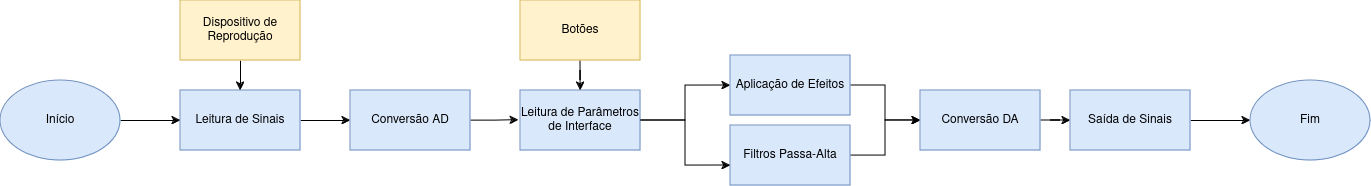

The diagram above was exported from draw.io. Its source (the exported page's mxGraphModel, read from the mxfile embedded in the PNG):
<mxGraphModel dx="1587" dy="1272" grid="1" gridSize="10" guides="1" tooltips="1" connect="1" arrows="1" fold="1" page="1" pageScale="1" pageWidth="827" pageHeight="1169" math="0" shadow="0">
  <root>
    <mxCell id="WIyWlLk6GJQsqaUBKTNV-0" />
    <mxCell id="WIyWlLk6GJQsqaUBKTNV-1" parent="WIyWlLk6GJQsqaUBKTNV-0" />
    <mxCell id="pF1_9j49e7I3QFhnvVE9-12" style="edgeStyle=orthogonalEdgeStyle;rounded=0;orthogonalLoop=1;jettySize=auto;html=1;" edge="1" parent="WIyWlLk6GJQsqaUBKTNV-1" source="pF1_9j49e7I3QFhnvVE9-2" target="pF1_9j49e7I3QFhnvVE9-3">
      <mxGeometry relative="1" as="geometry" />
    </mxCell>
    <mxCell id="pF1_9j49e7I3QFhnvVE9-2" value="Leitura de Sinais" style="rounded=0;whiteSpace=wrap;html=1;fillColor=#dae8fc;strokeColor=#6c8ebf;" vertex="1" parent="WIyWlLk6GJQsqaUBKTNV-1">
      <mxGeometry x="330" y="170" width="120" height="60" as="geometry" />
    </mxCell>
    <mxCell id="pF1_9j49e7I3QFhnvVE9-13" style="edgeStyle=orthogonalEdgeStyle;rounded=0;orthogonalLoop=1;jettySize=auto;html=1;entryX=-0.015;entryY=0.492;entryDx=0;entryDy=0;entryPerimeter=0;" edge="1" parent="WIyWlLk6GJQsqaUBKTNV-1" source="pF1_9j49e7I3QFhnvVE9-3" target="pF1_9j49e7I3QFhnvVE9-4">
      <mxGeometry relative="1" as="geometry" />
    </mxCell>
    <mxCell id="pF1_9j49e7I3QFhnvVE9-3" value="Conversão AD" style="rounded=0;whiteSpace=wrap;html=1;fillColor=#dae8fc;strokeColor=#6c8ebf;" vertex="1" parent="WIyWlLk6GJQsqaUBKTNV-1">
      <mxGeometry x="500" y="170" width="120" height="60" as="geometry" />
    </mxCell>
    <mxCell id="pF1_9j49e7I3QFhnvVE9-33" style="edgeStyle=orthogonalEdgeStyle;rounded=0;orthogonalLoop=1;jettySize=auto;html=1;entryX=0;entryY=0.5;entryDx=0;entryDy=0;" edge="1" parent="WIyWlLk6GJQsqaUBKTNV-1" source="pF1_9j49e7I3QFhnvVE9-4" target="pF1_9j49e7I3QFhnvVE9-7">
      <mxGeometry relative="1" as="geometry" />
    </mxCell>
    <mxCell id="pF1_9j49e7I3QFhnvVE9-4" value="Leitura de Parâmetros de Interface" style="rounded=0;whiteSpace=wrap;html=1;fillColor=#dae8fc;strokeColor=#6c8ebf;" vertex="1" parent="WIyWlLk6GJQsqaUBKTNV-1">
      <mxGeometry x="670" y="170" width="120" height="60" as="geometry" />
    </mxCell>
    <mxCell id="pF1_9j49e7I3QFhnvVE9-37" style="edgeStyle=orthogonalEdgeStyle;rounded=0;orthogonalLoop=1;jettySize=auto;html=1;entryX=0;entryY=0.5;entryDx=0;entryDy=0;" edge="1" parent="WIyWlLk6GJQsqaUBKTNV-1" source="pF1_9j49e7I3QFhnvVE9-6" target="pF1_9j49e7I3QFhnvVE9-8">
      <mxGeometry relative="1" as="geometry" />
    </mxCell>
    <mxCell id="pF1_9j49e7I3QFhnvVE9-6" value="Filtros Passa-Alta" style="rounded=0;whiteSpace=wrap;html=1;fillColor=#dae8fc;strokeColor=#6c8ebf;" vertex="1" parent="WIyWlLk6GJQsqaUBKTNV-1">
      <mxGeometry x="880" y="205" width="120" height="60" as="geometry" />
    </mxCell>
    <mxCell id="pF1_9j49e7I3QFhnvVE9-35" style="edgeStyle=orthogonalEdgeStyle;rounded=0;orthogonalLoop=1;jettySize=auto;html=1;entryX=0;entryY=0.5;entryDx=0;entryDy=0;" edge="1" parent="WIyWlLk6GJQsqaUBKTNV-1" source="pF1_9j49e7I3QFhnvVE9-7" target="pF1_9j49e7I3QFhnvVE9-8">
      <mxGeometry relative="1" as="geometry" />
    </mxCell>
    <mxCell id="pF1_9j49e7I3QFhnvVE9-7" value="Aplicação de Efeitos" style="rounded=0;whiteSpace=wrap;html=1;fillColor=#dae8fc;strokeColor=#6c8ebf;" vertex="1" parent="WIyWlLk6GJQsqaUBKTNV-1">
      <mxGeometry x="880" y="135" width="120" height="60" as="geometry" />
    </mxCell>
    <mxCell id="pF1_9j49e7I3QFhnvVE9-38" style="edgeStyle=orthogonalEdgeStyle;rounded=0;orthogonalLoop=1;jettySize=auto;html=1;entryX=0;entryY=0.5;entryDx=0;entryDy=0;" edge="1" parent="WIyWlLk6GJQsqaUBKTNV-1" source="pF1_9j49e7I3QFhnvVE9-8" target="pF1_9j49e7I3QFhnvVE9-9">
      <mxGeometry relative="1" as="geometry" />
    </mxCell>
    <mxCell id="pF1_9j49e7I3QFhnvVE9-8" value="Conversão DA" style="rounded=0;whiteSpace=wrap;html=1;fillColor=#dae8fc;strokeColor=#6c8ebf;" vertex="1" parent="WIyWlLk6GJQsqaUBKTNV-1">
      <mxGeometry x="1070" y="170" width="120" height="60" as="geometry" />
    </mxCell>
    <mxCell id="pF1_9j49e7I3QFhnvVE9-42" style="edgeStyle=orthogonalEdgeStyle;rounded=0;orthogonalLoop=1;jettySize=auto;html=1;exitX=1;exitY=0.5;exitDx=0;exitDy=0;entryX=0;entryY=0.5;entryDx=0;entryDy=0;" edge="1" parent="WIyWlLk6GJQsqaUBKTNV-1" source="pF1_9j49e7I3QFhnvVE9-9" target="pF1_9j49e7I3QFhnvVE9-41">
      <mxGeometry relative="1" as="geometry" />
    </mxCell>
    <mxCell id="pF1_9j49e7I3QFhnvVE9-9" value="Saída de Sinais" style="rounded=0;whiteSpace=wrap;html=1;fillColor=#dae8fc;strokeColor=#6c8ebf;" vertex="1" parent="WIyWlLk6GJQsqaUBKTNV-1">
      <mxGeometry x="1220" y="170" width="120" height="60" as="geometry" />
    </mxCell>
    <mxCell id="pF1_9j49e7I3QFhnvVE9-27" style="edgeStyle=orthogonalEdgeStyle;rounded=0;orthogonalLoop=1;jettySize=auto;html=1;exitX=0.5;exitY=1;exitDx=0;exitDy=0;" edge="1" parent="WIyWlLk6GJQsqaUBKTNV-1" source="pF1_9j49e7I3QFhnvVE9-26" target="pF1_9j49e7I3QFhnvVE9-4">
      <mxGeometry relative="1" as="geometry" />
    </mxCell>
    <mxCell id="pF1_9j49e7I3QFhnvVE9-26" value="Botões" style="rounded=0;whiteSpace=wrap;html=1;fillColor=#fff2cc;strokeColor=#d6b656;" vertex="1" parent="WIyWlLk6GJQsqaUBKTNV-1">
      <mxGeometry x="670" y="80" width="120" height="60" as="geometry" />
    </mxCell>
    <mxCell id="pF1_9j49e7I3QFhnvVE9-32" style="edgeStyle=orthogonalEdgeStyle;rounded=0;orthogonalLoop=1;jettySize=auto;html=1;exitX=0.5;exitY=1;exitDx=0;exitDy=0;entryX=0.5;entryY=0;entryDx=0;entryDy=0;" edge="1" parent="WIyWlLk6GJQsqaUBKTNV-1" source="pF1_9j49e7I3QFhnvVE9-31" target="pF1_9j49e7I3QFhnvVE9-2">
      <mxGeometry relative="1" as="geometry" />
    </mxCell>
    <mxCell id="pF1_9j49e7I3QFhnvVE9-31" value="Dispositivo de Reprodução" style="rounded=0;whiteSpace=wrap;html=1;fillColor=#fff2cc;strokeColor=#d6b656;" vertex="1" parent="WIyWlLk6GJQsqaUBKTNV-1">
      <mxGeometry x="330" y="80" width="120" height="60" as="geometry" />
    </mxCell>
    <mxCell id="pF1_9j49e7I3QFhnvVE9-34" style="edgeStyle=orthogonalEdgeStyle;rounded=0;orthogonalLoop=1;jettySize=auto;html=1;entryX=0;entryY=0.667;entryDx=0;entryDy=0;entryPerimeter=0;" edge="1" parent="WIyWlLk6GJQsqaUBKTNV-1" source="pF1_9j49e7I3QFhnvVE9-4" target="pF1_9j49e7I3QFhnvVE9-6">
      <mxGeometry relative="1" as="geometry" />
    </mxCell>
    <mxCell id="pF1_9j49e7I3QFhnvVE9-40" style="edgeStyle=orthogonalEdgeStyle;rounded=0;orthogonalLoop=1;jettySize=auto;html=1;entryX=0;entryY=0.5;entryDx=0;entryDy=0;" edge="1" parent="WIyWlLk6GJQsqaUBKTNV-1" source="pF1_9j49e7I3QFhnvVE9-39" target="pF1_9j49e7I3QFhnvVE9-2">
      <mxGeometry relative="1" as="geometry" />
    </mxCell>
    <mxCell id="pF1_9j49e7I3QFhnvVE9-39" value="Início" style="ellipse;whiteSpace=wrap;html=1;fillColor=#dae8fc;strokeColor=#6c8ebf;" vertex="1" parent="WIyWlLk6GJQsqaUBKTNV-1">
      <mxGeometry x="150" y="160" width="120" height="80" as="geometry" />
    </mxCell>
    <mxCell id="pF1_9j49e7I3QFhnvVE9-41" value="Fim" style="ellipse;whiteSpace=wrap;html=1;fillColor=#dae8fc;strokeColor=#6c8ebf;" vertex="1" parent="WIyWlLk6GJQsqaUBKTNV-1">
      <mxGeometry x="1400" y="160" width="120" height="80" as="geometry" />
    </mxCell>
  </root>
</mxGraphModel>